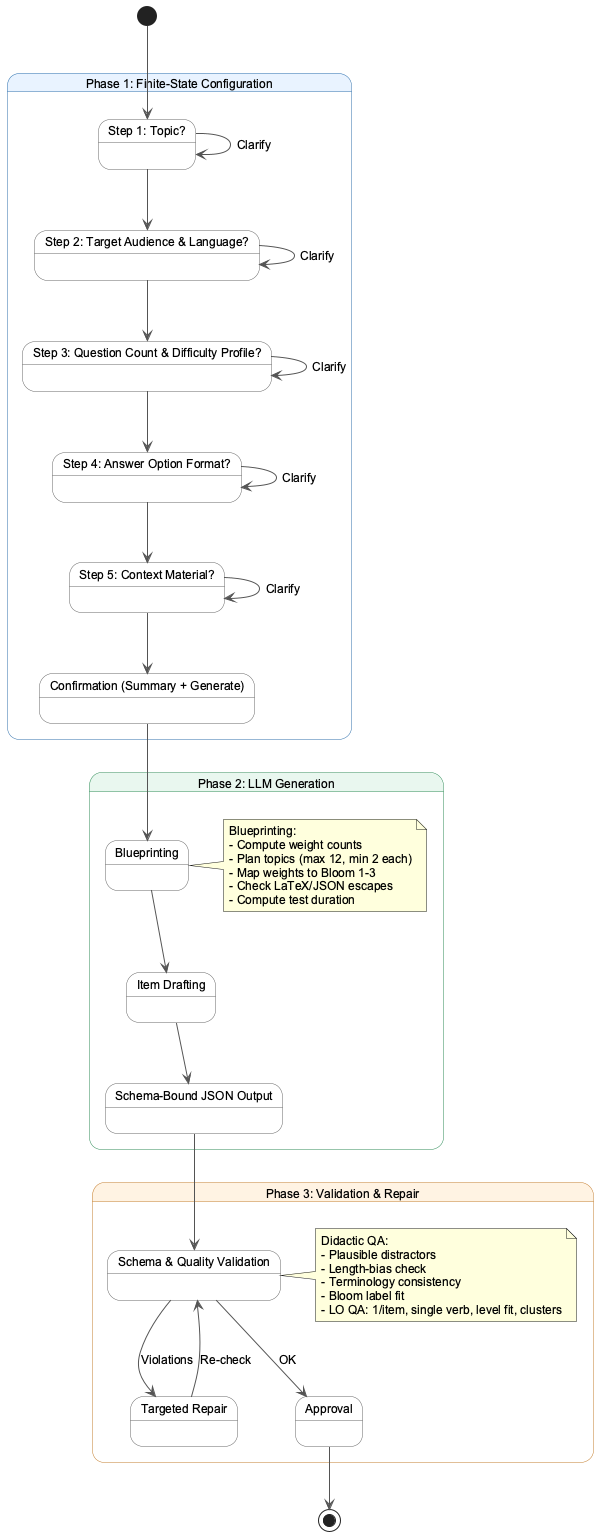

The diagram above was rendered by PlantUML. Its source (embedded in the PNG):
@startuml
' MC-Test LLM item-generation FSM (updated from prompts)

top to bottom direction
skinparam backgroundColor white
skinparam shadowing false
skinparam defaultFontName "Arial"
skinparam defaultFontSize 12
skinparam ArrowColor #555555
skinparam state {
  BackgroundColor white
  BorderColor #666666
  RoundCorner 10
  MinimumWidth 200
  MinimumHeight 42
}

skinparam state<<phase1>> {
  BackgroundColor #E8F3FF
  BorderColor #2F6FAB
}
skinparam state<<phase2>> {
  BackgroundColor #E9F7EF
  BorderColor #2E8B57
}
skinparam state<<phase3>> {
  BackgroundColor #FFF2E2
  BorderColor #C27C2C
}
state "Phase 1: Finite-State Configuration" as CFG <<phase1>> {
  state "Step 1: Topic?" as C1
  state "Step 2: Target Audience & Language?" as C2
  state "Step 3: Question Count & Difficulty Profile?" as C3
  state "Step 4: Answer Option Format?" as C4
  state "Step 5: Context Material?" as C5
  state "Confirmation (Summary + Generate)" as C7

  C1 --> C2
  C2 --> C3
  C3 --> C4
  C4 --> C5
  C5 --> C7
  C1 --> C1 : Clarify
  C2 --> C2 : Clarify
  C3 --> C3 : Clarify
  C4 --> C4 : Clarify
  C5 --> C5 : Clarify

}

state "Phase 2: LLM Generation" as GEN <<phase2>> {
  state "Blueprinting" as G1
  state "Item Drafting" as G2
  state "Schema-Bound JSON Output" as G3
  G1 --> G2
  G2 --> G3

  note right of G1
    Blueprinting:
    - Compute weight counts
    - Plan topics (max 12, min 2 each)
    - Map weights to Bloom 1-3
    - Check LaTeX/JSON escapes
    - Compute test duration
  end note
}

state "Phase 3: Validation & Repair" as QA <<phase3>> {
  state "Schema & Quality Validation" as V1
  state "Targeted Repair" as V2
  state "Approval" as V3

  V1 --> V2 : Violations
  V2 --> V1 : Re-check
  V1 --> V3 : OK

  note right of V1
    Didactic QA:
    - Plausible distractors
    - Length-bias check
    - Terminology consistency
    - Bloom label fit
    - LO QA: 1/item, single verb, level fit, clusters
  end note
}

[*] --> C1
C7 --> G1
G3 --> V1
V3 --> [*]

@enduml